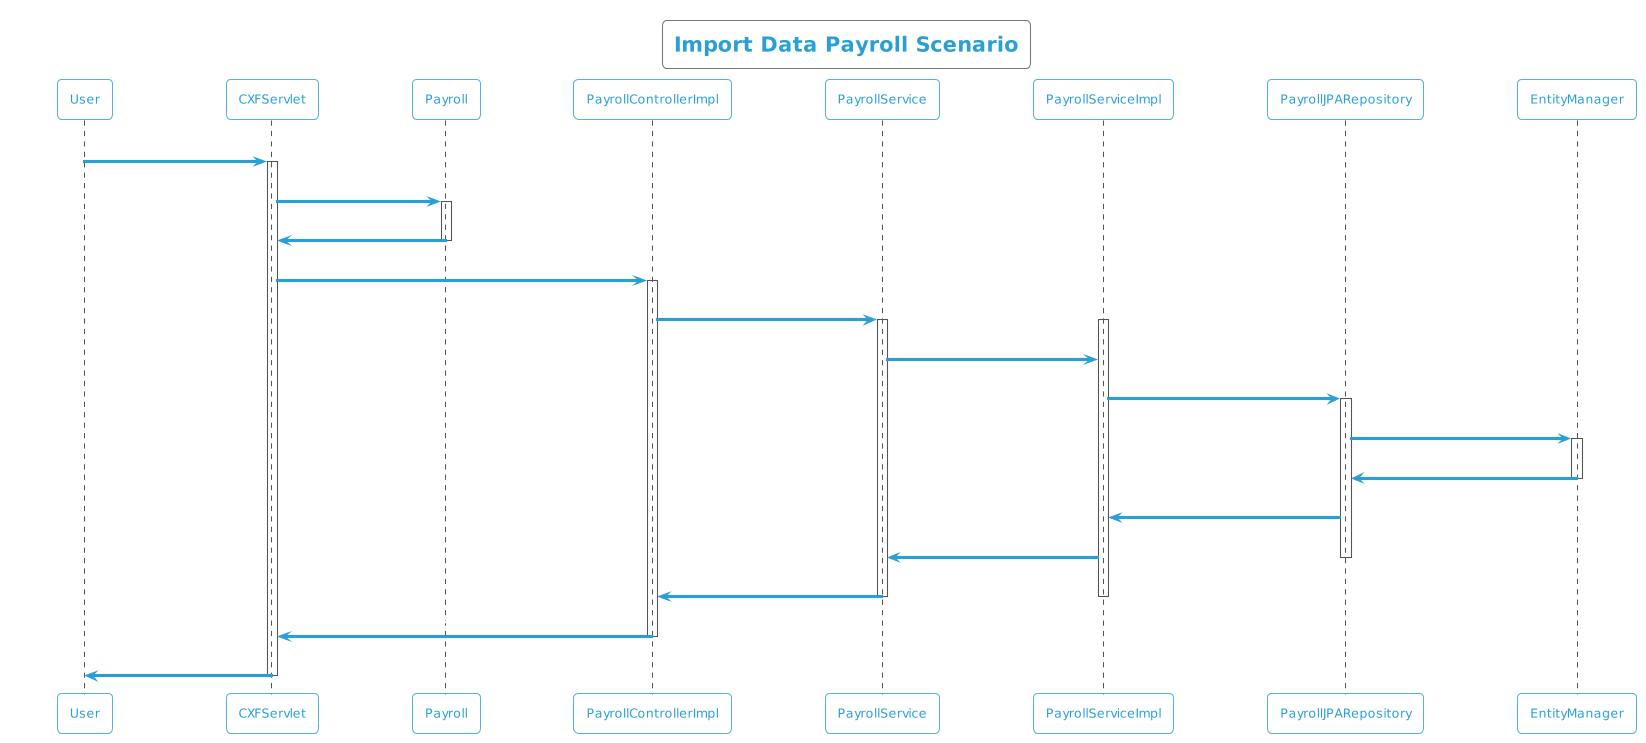

The diagram above was rendered by PlantUML. Its source (embedded in the PNG):
@startuml
!theme cyborg-outline
title Import Data Payroll Scenario
participant User
User -> CXFServlet: POST, Payroll
activate CXFServlet
CXFServlet -> Payroll: << importData >>
activate Payroll
Payroll -> CXFServlet: << instance >>
deactivate Payroll
CXFServlet -> PayrollControllerImpl: importData(:Payroll)
activate PayrollControllerImpl
PayrollControllerImpl -> PayrollService: importData(:Payroll)
activate PayrollService
activate PayrollServiceImpl
PayrollService -> PayrollServiceImpl: importData(:Payroll)
PayrollServiceImpl -> PayrollJPARepository: saveAll(:Payroll)
activate PayrollJPARepository
PayrollJPARepository -> EntityManager: save(:Payroll)
activate EntityManager
EntityManager -> PayrollJPARepository: << persisted Payroll >>
deactivate EntityManager
PayrollJPARepository -> PayrollServiceImpl: << persisted Payroll >>
PayrollServiceImpl -> PayrollService: << persisted Payroll >>
deactivate PayrollJPARepository
PayrollService -> PayrollControllerImpl: << persisted Payroll >>
deactivate PayrollServiceImpl
deactivate PayrollService
PayrollControllerImpl -> CXFServlet: << persisted Payroll >>
deactivate PayrollControllerImpl
CXFServlet -> User: marshalled Payroll XML
deactivate CXFServlet
@enduml